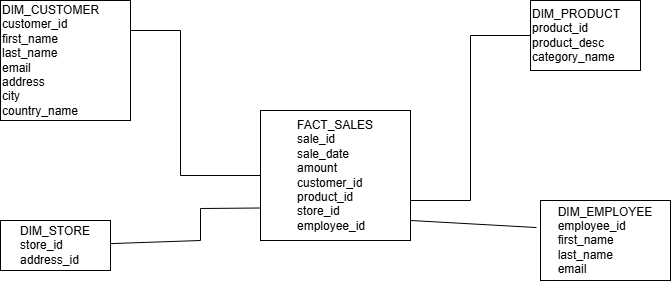

The diagram above was exported from draw.io. Its source (the exported page's mxGraphModel, read from the mxfile embedded in the PNG):
<mxGraphModel dx="872" dy="431" grid="1" gridSize="10" guides="1" tooltips="1" connect="1" arrows="1" fold="1" page="1" pageScale="1" pageWidth="827" pageHeight="1169" math="0" shadow="0">
  <root>
    <mxCell id="0" />
    <mxCell id="1" parent="0" />
    <mxCell id="OO9xuwVHIP5t-guH1iuw-1" parent="1" style="html=1;whiteSpace=wrap;" value="&lt;div&gt;FACT_SALES&lt;/div&gt;&lt;div style=&quot;text-align: left;&quot;&gt;sale_id&lt;/div&gt;&lt;div style=&quot;text-align: left;&quot;&gt;sale_date&lt;/div&gt;&lt;div style=&quot;text-align: left;&quot;&gt;amount&lt;/div&gt;&lt;div style=&quot;text-align: left;&quot;&gt;customer_id&lt;/div&gt;&lt;div style=&quot;text-align: left;&quot;&gt;product_id&lt;/div&gt;&lt;div style=&quot;text-align: left;&quot;&gt;store_id&lt;/div&gt;&lt;div style=&quot;text-align: left;&quot;&gt;employee_id&lt;/div&gt;" vertex="1">
      <mxGeometry height="130" width="150" x="300" y="150" as="geometry" />
    </mxCell>
    <mxCell id="OO9xuwVHIP5t-guH1iuw-2" parent="1" style="html=1;whiteSpace=wrap;align=left;" value="DIM_CUSTOMER&lt;div&gt;&lt;div&gt;customer_id&lt;/div&gt;&lt;div&gt;first_name&lt;/div&gt;&lt;div&gt;last_name&lt;/div&gt;&lt;div&gt;email&lt;/div&gt;&lt;div&gt;address&lt;/div&gt;&lt;div&gt;city&lt;/div&gt;&lt;div&gt;country_name&lt;/div&gt;&lt;/div&gt;" vertex="1">
      <mxGeometry height="120" width="130" x="40" y="40" as="geometry" />
    </mxCell>
    <mxCell id="OO9xuwVHIP5t-guH1iuw-3" parent="1" style="html=1;whiteSpace=wrap;align=left;" value="DIM_PRODUCT&lt;div&gt;&lt;div&gt;product_id&lt;/div&gt;&lt;div&gt;product_desc&lt;/div&gt;&lt;div&gt;category_name&lt;/div&gt;&lt;/div&gt;" vertex="1">
      <mxGeometry height="70" width="110" x="570" y="40" as="geometry" />
    </mxCell>
    <mxCell id="OO9xuwVHIP5t-guH1iuw-4" parent="1" style="html=1;whiteSpace=wrap;" value="&lt;div style=&quot;text-align: left;&quot;&gt;&lt;span style=&quot;background-color: transparent; color: light-dark(rgb(0, 0, 0), rgb(255, 255, 255));&quot;&gt;DIM_STORE&lt;/span&gt;&lt;/div&gt;&lt;div&gt;&lt;div style=&quot;text-align: left;&quot;&gt;store_id&lt;/div&gt;&lt;div style=&quot;text-align: left;&quot;&gt;&lt;span style=&quot;background-color: transparent; color: light-dark(rgb(0, 0, 0), rgb(255, 255, 255)); text-align: center;&quot;&gt;address_id&lt;/span&gt;&lt;/div&gt;&lt;/div&gt;" vertex="1">
      <mxGeometry height="50" width="110" x="40" y="260" as="geometry" />
    </mxCell>
    <mxCell id="OO9xuwVHIP5t-guH1iuw-5" parent="1" style="html=1;whiteSpace=wrap;" value="DIM_EMPLOYEE&lt;br&gt;&lt;div style=&quot;text-align: left;&quot;&gt;employee_id&lt;/div&gt;&lt;div style=&quot;text-align: left;&quot;&gt;first_name&lt;/div&gt;&lt;div style=&quot;text-align: left;&quot;&gt;last_name&lt;/div&gt;&lt;div style=&quot;text-align: left;&quot;&gt;email&lt;/div&gt;" vertex="1">
      <mxGeometry height="80" width="130" x="580" y="240" as="geometry" />
    </mxCell>
    <mxCell id="OO9xuwVHIP5t-guH1iuw-6" edge="1" parent="1" source="OO9xuwVHIP5t-guH1iuw-2" style="endArrow=none;html=1;rounded=0;exitX=1;exitY=0.25;exitDx=0;exitDy=0;entryX=0;entryY=0.5;entryDx=0;entryDy=0;" target="OO9xuwVHIP5t-guH1iuw-1" value="">
      <mxGeometry height="50" relative="1" width="50" as="geometry">
        <Array as="points">
          <mxPoint x="220" y="70" />
          <mxPoint x="220" y="215" />
        </Array>
        <mxPoint x="340" y="210" as="sourcePoint" />
        <mxPoint x="390" y="160" as="targetPoint" />
      </mxGeometry>
    </mxCell>
    <mxCell id="OO9xuwVHIP5t-guH1iuw-7" edge="1" parent="1" style="endArrow=none;html=1;rounded=0;entryX=0;entryY=0.5;entryDx=0;entryDy=0;" target="OO9xuwVHIP5t-guH1iuw-3" value="">
      <mxGeometry height="50" relative="1" width="50" as="geometry">
        <Array as="points">
          <mxPoint x="510" y="240" />
          <mxPoint x="510" y="75" />
        </Array>
        <mxPoint x="450" y="240" as="sourcePoint" />
        <mxPoint x="500" y="190" as="targetPoint" />
      </mxGeometry>
    </mxCell>
    <mxCell id="OO9xuwVHIP5t-guH1iuw-8" edge="1" parent="1" source="OO9xuwVHIP5t-guH1iuw-4" style="endArrow=none;html=1;rounded=0;entryX=0;entryY=0.75;entryDx=0;entryDy=0;" target="OO9xuwVHIP5t-guH1iuw-1" value="">
      <mxGeometry height="50" relative="1" width="50" as="geometry">
        <Array as="points">
          <mxPoint x="240" y="280" />
          <mxPoint x="240" y="248" />
        </Array>
        <mxPoint x="340" y="210" as="sourcePoint" />
        <mxPoint x="390" y="160" as="targetPoint" />
      </mxGeometry>
    </mxCell>
    <mxCell id="OO9xuwVHIP5t-guH1iuw-9" edge="1" parent="1" source="OO9xuwVHIP5t-guH1iuw-1" style="endArrow=none;html=1;rounded=0;entryX=-0.031;entryY=0.338;entryDx=0;entryDy=0;entryPerimeter=0;exitX=1;exitY=0.846;exitDx=0;exitDy=0;exitPerimeter=0;" target="OO9xuwVHIP5t-guH1iuw-5" value="">
      <mxGeometry height="50" relative="1" width="50" as="geometry">
        <mxPoint x="470" y="300" as="sourcePoint" />
        <mxPoint x="520" y="250" as="targetPoint" />
      </mxGeometry>
    </mxCell>
  </root>
</mxGraphModel>